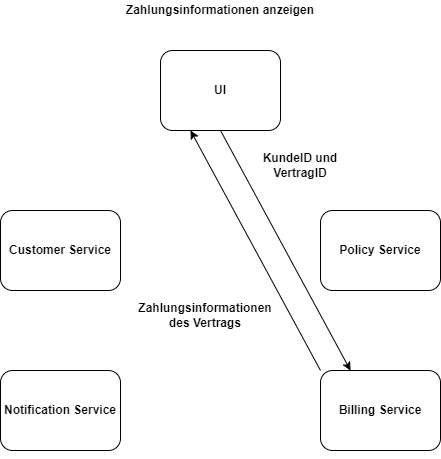

The diagram above was exported from draw.io. Its source (the exported page's mxGraphModel, read from the mxfile embedded in the PNG):
<mxGraphModel dx="-874" dy="595" grid="1" gridSize="10" guides="1" tooltips="1" connect="1" arrows="1" fold="1" page="1" pageScale="1" pageWidth="827" pageHeight="1169" math="0" shadow="0">
  <root>
    <mxCell id="0" />
    <mxCell id="1" parent="0" />
    <mxCell id="5m4WGn8MoEtJpTRxCBjE-1" value="" style="group" vertex="1" connectable="0" parent="1">
      <mxGeometry x="2280" y="30" width="440" height="450" as="geometry" />
    </mxCell>
    <mxCell id="5m4WGn8MoEtJpTRxCBjE-2" value="UI" style="rounded=1;whiteSpace=wrap;html=1;fontStyle=1;fontSize=12;" vertex="1" parent="5m4WGn8MoEtJpTRxCBjE-1">
      <mxGeometry x="160" y="50" width="120" height="80" as="geometry" />
    </mxCell>
    <mxCell id="5m4WGn8MoEtJpTRxCBjE-3" value="Notification Service" style="rounded=1;whiteSpace=wrap;html=1;fontStyle=1;fontSize=12;" vertex="1" parent="5m4WGn8MoEtJpTRxCBjE-1">
      <mxGeometry y="370" width="120" height="80" as="geometry" />
    </mxCell>
    <mxCell id="5m4WGn8MoEtJpTRxCBjE-4" value="Customer Service" style="rounded=1;whiteSpace=wrap;html=1;fontStyle=1;fontSize=12;" vertex="1" parent="5m4WGn8MoEtJpTRxCBjE-1">
      <mxGeometry y="210" width="120" height="80" as="geometry" />
    </mxCell>
    <mxCell id="5m4WGn8MoEtJpTRxCBjE-5" style="edgeStyle=none;rounded=0;orthogonalLoop=1;jettySize=auto;html=1;exitX=0;exitY=0;exitDx=0;exitDy=0;entryX=0.25;entryY=1;entryDx=0;entryDy=0;fontSize=12;fontStyle=1" edge="1" parent="5m4WGn8MoEtJpTRxCBjE-1" source="5m4WGn8MoEtJpTRxCBjE-10" target="5m4WGn8MoEtJpTRxCBjE-2">
      <mxGeometry relative="1" as="geometry" />
    </mxCell>
    <mxCell id="5m4WGn8MoEtJpTRxCBjE-6" value="Policy Service" style="rounded=1;whiteSpace=wrap;html=1;fontStyle=1;fontSize=12;" vertex="1" parent="5m4WGn8MoEtJpTRxCBjE-1">
      <mxGeometry x="320" y="210" width="120" height="80" as="geometry" />
    </mxCell>
    <mxCell id="5m4WGn8MoEtJpTRxCBjE-7" style="edgeStyle=none;rounded=0;orthogonalLoop=1;jettySize=auto;html=1;exitX=0.5;exitY=1;exitDx=0;exitDy=0;entryX=0.25;entryY=0;entryDx=0;entryDy=0;fontSize=12;fontStyle=1" edge="1" parent="5m4WGn8MoEtJpTRxCBjE-1" source="5m4WGn8MoEtJpTRxCBjE-2" target="5m4WGn8MoEtJpTRxCBjE-10">
      <mxGeometry relative="1" as="geometry" />
    </mxCell>
    <mxCell id="5m4WGn8MoEtJpTRxCBjE-8" style="edgeStyle=orthogonalEdgeStyle;rounded=0;orthogonalLoop=1;jettySize=auto;html=1;exitX=0.5;exitY=1;exitDx=0;exitDy=0;fontStyle=1;fontSize=12;" edge="1" parent="5m4WGn8MoEtJpTRxCBjE-1" source="5m4WGn8MoEtJpTRxCBjE-3" target="5m4WGn8MoEtJpTRxCBjE-3">
      <mxGeometry relative="1" as="geometry" />
    </mxCell>
    <mxCell id="5m4WGn8MoEtJpTRxCBjE-9" value="Zahlungsinformationen anzeigen" style="text;html=1;strokeColor=none;fillColor=none;align=center;verticalAlign=middle;whiteSpace=wrap;rounded=0;fontStyle=1;fontSize=12;" vertex="1" parent="5m4WGn8MoEtJpTRxCBjE-1">
      <mxGeometry width="440" height="20" as="geometry" />
    </mxCell>
    <mxCell id="5m4WGn8MoEtJpTRxCBjE-10" value="Billing Service" style="rounded=1;whiteSpace=wrap;html=1;fontStyle=1;fontSize=12;" vertex="1" parent="5m4WGn8MoEtJpTRxCBjE-1">
      <mxGeometry x="320" y="370" width="120" height="80" as="geometry" />
    </mxCell>
    <mxCell id="5m4WGn8MoEtJpTRxCBjE-11" value="KundeID und VertragID" style="text;html=1;strokeColor=none;fillColor=none;align=center;verticalAlign=middle;whiteSpace=wrap;rounded=0;fontStyle=1" vertex="1" parent="5m4WGn8MoEtJpTRxCBjE-1">
      <mxGeometry x="240" y="150" width="120" height="30" as="geometry" />
    </mxCell>
    <mxCell id="5m4WGn8MoEtJpTRxCBjE-12" value="Zahlungsinformationen des Vertrags" style="text;html=1;strokeColor=none;fillColor=none;align=center;verticalAlign=middle;whiteSpace=wrap;rounded=0;fontStyle=1" vertex="1" parent="5m4WGn8MoEtJpTRxCBjE-1">
      <mxGeometry x="150" y="300" width="110" height="30" as="geometry" />
    </mxCell>
  </root>
</mxGraphModel>